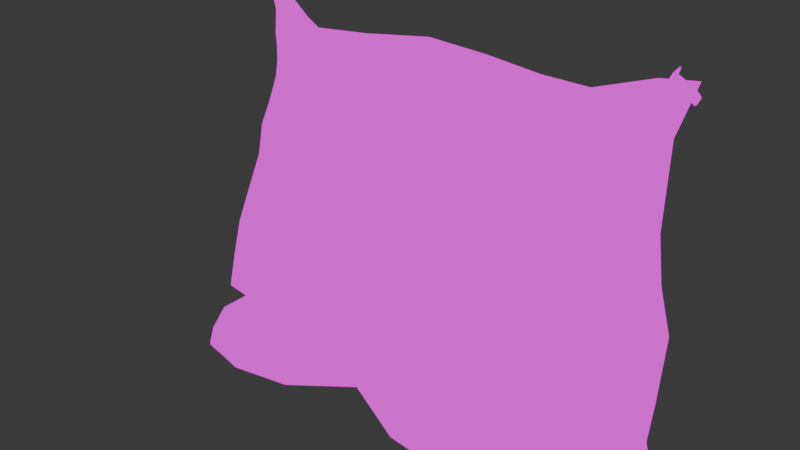 # Source: curtains.blend  (saved by Blender 4.0.36; exported with 4.5.12 LTS)
import bpy
from mathutils import Matrix  # noqa: F401  (used for matrix-valued properties, if any)

bpy.ops.wm.read_factory_settings(use_empty=True)
scene = bpy.context.scene
scene.name = 'Scene'

# ---- images (referenced by path relative to the original .blend; pixels are not part of the script)
import os
ASSET_DIR = os.environ.get("B2B_ASSET_DIR", "")  # directory of the original .blend (textures are referenced by path, not embedded)
HERE = os.path.dirname(os.path.abspath(__file__))  # packed textures are extracted next to this script under _unpacked/

def load_image(name, relpath, width, height, colorspace="sRGB"):
    """Load a texture the original file referenced (path relative to the .blend, or extracted next to this script)."""
    p = next((c for c in (os.path.join(HERE, relpath), os.path.join(ASSET_DIR, relpath)) if relpath and os.path.exists(c)), "")
    if p:
        img = bpy.data.images.load(p, check_existing=True)
        img.name = name
    else:  # same state as the original file: an image datablock whose file is absent (Cycles renders it pink)
        img = bpy.data.images.new(name, width, height)
        img.source = "FILE"
        img.filepath = "//" + (relpath or name)
    img.colorspace_settings.name = colorspace
    return img
img_flataccessoriestileset_png = load_image('flatAccessoriesTileset.png', 'flatAccessoriesTileset.png', 1024, 1024, 'sRGB')

# ---- materials (node trees are filled in below, after node groups)
mat_flataccessoriestileset = bpy.data.materials.new('flatAccessoriesTileset')
mat_flataccessoriestileset.use_transparent_shadow = False

# ---- material node trees
mat_flataccessoriestileset.use_nodes = True; mat_flataccessoriestileset.node_tree.nodes.clear()
_N = mat_flataccessoriestileset.node_tree.nodes; _L = mat_flataccessoriestileset.node_tree.links
n0 = _N.new('ShaderNodeOutputMaterial'); n0.name = 'Material Output'; n0.location = (400, 0)
n1 = _N.new('ShaderNodeLightPath'); n1.name = 'Light Path'; n1.location = (0, 250)
n2 = _N.new('ShaderNodeBsdfTransparent'); n2.name = 'Transparent BSDF'; n2.location = (-200, -100)
n3 = _N.new('ShaderNodeEmission'); n3.name = 'Emission'; n3.location = (-200, -200)
n4 = _N.new('ShaderNodeMixShader'); n4.name = 'Mix Shader'; n4.location = (200, 0)
n5 = _N.new('ShaderNodeMixShader'); n5.name = 'Mix Shader.001'; n5.location = (0, -100)
n6 = _N.new('ShaderNodeTexImage'); n6.name = 'Image Texture'; n6.location = (-500, 100)
n6.image = img_flataccessoriestileset_png
n6.interpolation = 'Closest'
_L.new(n6.outputs[0], n3.inputs[0])
_L.new(n6.outputs[1], n5.inputs[0])
_L.new(n2.outputs[0], n5.inputs[1])
_L.new(n2.outputs[0], n4.inputs[1])
_L.new(n3.outputs[0], n5.inputs[2])
_L.new(n5.outputs[0], n4.inputs[2])
_L.new(n1.outputs[0], n4.inputs[0])
_L.new(n4.outputs[0], n0.inputs[0])
n0.is_active_output = True

# ---- world
world_world = bpy.data.worlds.new('World'); scene.world = world_world
world_world.use_nodes = True; world_world.node_tree.nodes.clear()
_N = world_world.node_tree.nodes; _L = world_world.node_tree.links
n0 = _N.new('ShaderNodeOutputWorld'); n0.name = 'World Output'; n0.location = (300, 300)
n1 = _N.new('ShaderNodeBackground'); n1.name = 'Background'; n1.location = (10, 300)
n1.inputs[0].default_value = (0.05088, 0.05088, 0.05088, 1.0)
_L.new(n1.outputs[0], n0.inputs[0])
n0.is_active_output = True
world_world.color = (0.05088, 0.05088, 0.05088)
world_world.use_sun_shadow = False
world_world.sun_shadow_jitter_overblur = 0.0

# ---- meshes
me_plane_002 = bpy.data.meshes.new('Plane.002')
me_plane_002.from_pydata([(-3.875, 0.09903, 5.473), (-3.814, 0.0625, 5.639), (-3.928, 0.09903, 5.586), (-3.466, 0.01647, 5.797), (-3.535, -0.01805, 5.631), (-3.648, -0.01805, 5.579), (-3.588, -0.01805, 5.745), (-3.814, -0.01805, 5.639), (-3.875, 0.1796, 5.473), (-3.762, -0.01805, 5.526), (-3.479, 0.09444, 5.798), (-3.701, 0.0625, 5.692), (-3.418, 0.03757, 5.684), (-3.701, -0.01805, 5.692), (-3.928, 0.1796, 5.586), (-3.588, 0.0625, 5.745), (-3.762, 0.0625, 5.526), (-3.535, 0.0625, 5.631), (-3.648, 0.0625, 5.579), (-3.43, 0.1155, 5.684), (3.42, 0.03545, 5.728), (3.55, -0.06091, 5.769), (3.496, 0.05599, 5.825), (3.846, -0.01728, 5.493), (3.713, -0.06141, 5.477), (3.619, -0.08666, 5.556), (3.789, -0.04086, 5.574), (3.545, -0.1652, 5.783), (3.424, 0.08654, 5.714), (3.469, -0.1857, 5.686), (3.837, 0.06609, 5.493), (3.687, 0.01725, 5.653), (3.806, -0.03615, 5.398), (3.696, -0.06612, 5.653), (3.5, 0.1071, 5.811), (3.781, 0.0425, 5.574), (3.473, -0.08145, 5.672), (3.705, 0.02196, 5.477), (3.611, -0.003295, 5.556), (3.798, 0.04722, 5.398), (-3.38, 0.08126, 5.703), (-3.429, 0.06017, 5.816), (-3.441, 0.1381, 5.816), (-3.393, 0.1592, 5.703), (3.743, 0.06944, 0.7912), (0.5282, -1.289, 1.913), (0.5513, -1.52, 0.7693), (0.5877, -0.6781, 0.1261), (-0.6824, -0.5653, 1.939), (1.858, -1.656, 0.7318), (0.5305, -0.58, 3.987), (-3.867, 0.06421, 0.7995), (-2.646, -0.9706, 3.009), (-3.292, -0.5964, 3.912), (3.675, 0.08244, 0.08664), (-3.875, 0.04875, 1.943), (1.837, -0.7157, 3.949), (-3.413, -0.7819, 3.009), (2.49, -0.1498, 2.962), (-3.36, -0.7111, 0.09431), (3.055, -0.5985, 3.7), (-2.647, -1.486, 1.941), (3.797, 0.1108, 1.917), (-3.451, -1.279, 1.942), (3.327, -0.1437, 5.691), (-1.6, -0.08148, 5.269), (-0.5558, 0.132, 5.372), (1.659, -0.2439, 5.392), (-3.315, 0.07442, 5.485), (-3.224, -0.3919, 4.801), (-2.583, -0.8774, 0.09346), (-0.6593, -0.7964, 0.796), (-3.476, -1.567, 0.7991), (3.24, -0.6543, 0.08712), (1.895, -0.8138, 0.08858), (-3.877, 0.0929, 0.09487), (-0.623, 0.04583, 0.09133), (-1.605, -0.7035, 0.0924), (-2.624, -1.718, 0.7981), (-1.642, -1.546, 0.7971), (2.532, 0.1196, 0.1232), (2.519, -0.8953, 0.7664), (3.212, -1.493, 0.7918), (-3.874, 0.07331, 3.01), (-3.764, 0.08256, 3.907), (-1.664, -0.7988, 3.008), (-3.734, 0.0467, 4.81), (-3.871, 0.08991, 5.685), (-2.475, -0.2259, 5.222), (-1.66, -0.3997, 4.879), (-2.596, -0.5701, 4.888), (-2.635, -0.7799, 4.011), (-1.665, -1.315, 1.94), (-1.663, -0.6053, 4.014), (0.5318, -0.3758, 4.942), (2.5, -0.662, 1.91), (-0.6801, 0.144, 4.013), (-0.6812, -0.0495, 3.006), (-0.679, -0.0659, 4.966), (1.835, -1.425, 1.875), (0.5294, -0.7734, 2.98), (0.5461, 0.05461, 5.357), (1.838, -0.506, 4.824), (2.475, 0.0593, 4.863), (3.556, -0.04921, 3.529), (1.836, -0.9091, 2.942), (2.491, 0.04353, 3.969), (3.804, 0.07024, 5.696), (2.459, -0.2878, 5.404), (3.561, 0.0002902, 4.884), (3.049, -0.3997, 4.632), (3.613, 0.05891, 2.693), (3.247, -1.234, 1.93), (3.064, -0.786, 2.736), (-2.978, -0.791, 0.09389), (-2.647, -1.228, 2.475), (-3.894, 0.06769, 1.371), (-3.22, -0.4871, 4.327), (-3.407, -1.145, 0.416), (-2.644, -0.8748, 3.512), (-3.054, -1.381, 1.942), (-3.515, -0.2626, 3.909), (-3.036, -0.8729, 3.009), (-3.652, -0.6206, 1.942), (-3.603, 0.07887, 5.818), (-2.959, -0.6861, 3.953), (-2.609, -0.6763, 4.48), (-2.849, -0.07595, 5.289), (-3.685, -0.7446, 0.7993), (-3.482, -1.414, 1.371), (-2.6, -1.299, 0.4151), (-3.056, -1.639, 0.7986), (-2.636, -1.602, 1.37), (-3.617, -0.3102, 0.09459), (-3.865, 0.07492, 0.4165), (-3.434, -1.03, 2.476), (-3.721, 0.07322, 4.318), (-3.63, -0.3608, 3.01), (-3.401, -0.6891, 3.509), (-3.875, 0.06103, 2.476), (-3.868, 0.07794, 3.507), (-3.479, -0.1783, 4.812), (-3.234, -0.1628, 5.145), (-3.718, 0.06828, 5.234), (-2.894, -0.4786, 4.817), (-2.526, -0.3924, 5.04), (-3.482, -0.05133, 5.194), (-3.463, -0.2109, 4.322), (-3.621, -0.3118, 3.508), (-3.641, -0.491, 2.476), (-3.637, -0.5342, 0.4162), (-3.008, -1.22, 0.4155), (-2.867, -0.2738, 5.035), (-2.898, -0.5806, 4.384), (-3.029, -0.7792, 3.512), (-3.048, -1.125, 2.475), (-3.689, -0.6726, 1.371), (-3.064, -1.505, 1.37), (-2.979, -0.7912, 0.03249), (-2.583, -0.8777, 0.03206), (-1.605, -0.7038, 0.031), (-0.6229, 0.04553, 0.02993), (1.895, -0.8141, 0.02718), (2.532, 0.1193, 0.06178), (3.241, -0.6546, 0.02571), (3.675, 0.08214, 0.02524), (-3.617, -0.3103, 0.03319), (-3.36, -0.7113, 0.03291), (0.5877, -0.6784, 0.06466), (-3.878, 0.09281, 0.03347), (3.798, -0.1021, 0.02511), (3.737, -1.453, 0.02517), (-3.641, -1.895, 0.03321), (-3.348, -2.222, 0.03289), (3.395, -1.836, 0.02555), (1.956, -2.349, 0.02711), (-4.001, -1.319, 0.03361), (-4.001, -0.5212, 0.03361), (-1.544, -2.239, 0.03093), (-0.5615, -1.612, 0.09126), (-2.948, -2.311, 0.03246), (2.605, -2.024, 0.0617), (-2.526, -2.411, 0.032), (0.6491, -2.213, 0.06459), (-2.979, -0.7912, 0.03249), (-2.583, -0.8777, 0.03206), (-1.605, -0.7038, 0.031), (-0.6229, 0.04553, 0.02993), (1.895, -0.8141, 0.02718), (2.532, 0.1193, 0.06178), (3.241, -0.6546, 0.02571), (3.675, 0.08214, 0.02524), (-3.617, -0.3103, 0.03319), (-3.36, -0.7113, 0.03291), (0.5877, -0.6784, 0.06466), (-3.878, 0.09281, 0.03347), (3.798, -0.1021, 0.02511), (3.737, -1.453, 0.02517), (-3.559, -1.475, 0.03312), (-3.641, -1.895, 0.03321), (-3.348, -2.222, 0.03289), (3.395, -1.836, 0.02555), (-2.404, -1.919, 0.03187), (3.441, -1.598, 0.0255), (-3.315, -1.747, 0.03286), (-1.483, -1.686, 0.03086), (0.6491, -1.722, 0.06459), (-0.5001, -0.9369, 0.02979), (2.594, -1.231, 0.06171), (-2.93, -1.829, 0.03244), (1.956, -1.858, 0.02711), (1.956, -2.349, 0.02711), (-4.001, -1.319, 0.03361), (-4.001, -0.5212, 0.03361), (-1.544, -2.239, 0.03093), (-0.5615, -1.612, 0.09126), (-2.948, -2.311, 0.03246), (2.605, -2.024, 0.0617), (-2.526, -2.411, 0.032), (0.6491, -2.213, 0.06459), (-2.979, -0.7912, -0.03467), (-2.584, -0.8777, -0.03511), (-1.605, -0.7038, -0.03617), (-0.623, 0.04553, -0.03724), (1.895, -0.8141, -0.03999), (2.532, 0.1193, -0.005388), (3.24, -0.6546, -0.04145), (3.675, 0.08214, -0.04193), (-3.617, -0.3103, -0.03398), (-3.361, -0.7113, -0.03426), (0.5876, -0.6784, -0.00251), (-3.878, 0.09281, -0.0337), (3.798, -0.1021, -0.04206), (-3.641, -1.895, -0.03395), (-3.348, -2.222, -0.03427), (3.395, -1.836, -0.04162), (3.737, -1.453, -0.04599), (1.956, -2.349, -0.04005), (-4.001, -1.319, -0.03356), (-4.001, -0.5212, -0.03356), (-1.544, -2.239, -0.03624), (-0.5616, -1.612, 0.02409), (-2.948, -2.311, -0.03471), (2.605, -2.024, -0.005468), (-2.527, -2.411, -0.03517), (0.649, -2.213, -0.002577)], [], [(0, 2, 7, 9), (9, 7, 13, 5), (5, 13, 6, 4), (4, 6, 3, 12), (10, 42, 41, 3), (8, 14, 2, 0), (14, 1, 7, 2), (1, 11, 13, 7), (11, 15, 6, 13), (15, 10, 3, 6), (16, 8, 0, 9), (18, 16, 9, 5), (17, 18, 5, 4), (19, 17, 4, 12), (16, 1, 14, 8), (18, 11, 1, 16), (17, 15, 11, 18), (19, 10, 15, 17), (20, 22, 27, 29), (29, 27, 33, 25), (25, 33, 26, 24), (24, 26, 23, 32), (32, 23, 30, 39), (28, 34, 22, 20), (34, 21, 27, 22), (21, 31, 33, 27), (31, 35, 26, 33), (35, 30, 23, 26), (36, 28, 20, 29), (38, 36, 29, 25), (37, 38, 25, 24), (39, 37, 24, 32), (36, 21, 34, 28), (38, 31, 21, 36), (37, 35, 31, 38), (39, 30, 35, 37), (40, 41, 42, 43), (12, 40, 43, 19), (19, 43, 42, 10), (3, 41, 40, 12), (71, 46, 45, 48), (79, 71, 48, 92), (78, 79, 92, 61, 132), (157, 132, 61, 120), (156, 129, 63, 123), (46, 49, 99, 45), (49, 81, 95, 99), (81, 82, 112, 95), (82, 44, 62, 112), (155, 115, 52, 122), (154, 119, 91, 125), (153, 126, 90, 144), (152, 145, 88, 127), (151, 130, 78, 131), (47, 74, 49, 46), (70, 77, 79, 78, 130), (77, 76, 71, 79), (76, 47, 46, 71), (74, 80, 81, 49), (80, 73, 82, 81), (73, 54, 44, 82), (150, 118, 72, 128), (149, 135, 57, 137), (148, 138, 53, 121), (147, 117, 69, 141), (146, 142, 68, 124), (90, 89, 65, 88, 145), (91, 93, 89, 90, 126), (52, 85, 93, 91, 119), (61, 92, 85, 52, 115), (92, 48, 97, 85), (85, 97, 96, 93), (93, 96, 98, 89), (89, 98, 66, 65), (98, 94, 101, 66), (96, 50, 94, 98), (97, 100, 50, 96), (48, 45, 100, 97), (45, 99, 105, 100), (100, 105, 56, 50), (50, 56, 102, 94), (94, 102, 67, 101), (56, 106, 103, 102), (105, 58, 106, 56), (99, 95, 58, 105), (95, 112, 113, 58), (58, 113, 60, 106), (106, 60, 110, 103), (103, 110, 64, 108), (102, 103, 108, 67), (110, 109, 107, 64), (60, 104, 109, 110), (113, 111, 104, 60), (112, 62, 111, 113), (143, 146, 124, 87), (86, 141, 146, 143), (141, 69, 142, 146), (136, 147, 141, 86), (84, 121, 147, 136), (121, 53, 117, 147), (140, 148, 121, 84), (83, 137, 148, 140), (137, 57, 138, 148), (139, 149, 137, 83), (55, 123, 149, 139), (123, 63, 135, 149), (134, 150, 128, 51), (75, 133, 150, 134), (133, 59, 118, 150), (118, 151, 131, 72), (59, 114, 151, 118), (114, 70, 130, 151), (142, 152, 127, 68), (69, 144, 152, 142), (144, 90, 145, 152), (117, 153, 144, 69), (53, 125, 153, 117), (125, 91, 126, 153), (138, 154, 125, 53), (57, 122, 154, 138), (122, 52, 119, 154), (135, 155, 122, 57), (63, 120, 155, 135), (120, 61, 115, 155), (116, 156, 123, 55), (51, 128, 156, 116), (128, 72, 129, 156), (129, 157, 120, 63), (72, 131, 157, 129), (131, 78, 132, 157), (76, 161, 168, 47), (77, 160, 161, 76), (73, 164, 165, 54), (47, 168, 162, 74), (59, 167, 158, 114), (70, 159, 160, 77), (74, 162, 163, 80), (133, 166, 167, 59), (80, 163, 164, 73), (182, 178, 214, 218), (161, 160, 186, 187), (164, 163, 189, 190), (177, 176, 212, 213), (159, 158, 184, 185), (168, 161, 187, 194), (183, 175, 211, 219), (174, 171, 197, 201), (162, 168, 194, 188), (172, 173, 200, 199), (180, 182, 218, 216), (160, 159, 185, 186), (169, 177, 213, 195), (181, 174, 201, 217), (167, 166, 192, 193), (170, 165, 191, 196), (171, 170, 196, 197), (173, 180, 216, 200), (165, 164, 190, 191), (175, 181, 217, 211), (166, 169, 195, 192), (176, 172, 199, 212), (114, 158, 159, 70), (75, 169, 166, 133), (210, 211, 217, 208), (186, 205, 207, 187), (189, 208, 203, 190), (213, 212, 199, 198), (194, 206, 210, 188), (204, 200, 216, 209), (208, 217, 201, 203), (207, 215, 219, 206), (198, 199, 200, 204), (206, 219, 211, 210), (190, 203, 196, 191), (205, 214, 215, 207), (192, 198, 204, 193), (202, 218, 214, 205), (188, 210, 208, 189), (209, 216, 218, 202), (185, 202, 205, 186), (195, 213, 198, 192), (187, 207, 206, 194), (203, 201, 197, 196), (193, 204, 209, 184), (184, 209, 202, 185), (178, 179, 215, 214), (158, 167, 193, 184), (179, 183, 219, 215), (163, 162, 188, 189), (191, 196, 232, 227), (192, 193, 229, 228), (201, 217, 243, 235), (213, 195, 231, 239), (185, 186, 222, 221), (218, 216, 242, 244), (200, 199, 233, 234), (236, 197, 201, 235), (194, 188, 224, 230), (211, 219, 245, 237), (187, 194, 230, 223), (184, 185, 221, 220), (212, 213, 239, 238), (189, 190, 226, 225), (197, 236, 232, 196), (186, 187, 223, 222), (214, 218, 244, 240), (214, 240, 241, 215), (184, 193, 229, 220), (215, 241, 245, 219), (189, 188, 224, 225), (199, 212, 238, 233), (195, 192, 228, 231), (217, 211, 237, 243), (190, 191, 227, 226), (216, 200, 234, 242)])
_uv = me_plane_002.uv_layers.new(name='UVMap')
_uv.uv.foreach_set('vector', [0.09395, 0.8752, 0.09395, 0.9061, 0.1248, 0.9061, 0.1248, 0.8752, 0.09395, 0.8752, 0.09395, 0.9061, 0.1248, 0.9061, 0.1248, 0.8752, 0.09395, 0.8752, 0.09395, 0.9061, 0.1248, 0.9061, 0.1248, 0.8752, 0.09395, 0.8752, 0.09395, 0.9061, 0.1248, 0.9061, 0.1248, 0.8752, 0.04707, 0.9061, 0.04707, 0.9061, 0.0623, 0.9061, 0.0623, 0.9061, 0.04707, 0.8752, 0.04707, 0.9061, 0.0623, 0.9061, 0.0623, 0.8752, 0.04707, 0.8752, 0.04707, 0.9061, 0.0623, 0.9061, 0.0623, 0.8752, 0.04707, 0.8752, 0.04707, 0.9061, 0.0623, 0.9061, 0.0623, 0.8752, 0.04707, 0.8752, 0.04707, 0.9061, 0.0623, 0.9061, 0.0623, 0.8752, 0.04707, 0.8752, 0.04707, 0.9061, 0.0623, 0.9061, 0.0623, 0.8752, 0.04707, 0.8752, 0.04707, 0.9061, 0.0623, 0.9061, 0.0623, 0.8752, 0.04707, 0.8752, 0.04707, 0.9061, 0.0623, 0.9061, 0.0623, 0.8752, 0.04707, 0.8752, 0.04707, 0.9061, 0.0623, 0.9061, 0.0623, 0.8752, 0.04707, 0.8752, 0.04707, 0.9061, 0.0623, 0.9061, 0.0623, 0.8752, 0.09395, 0.8752, 0.09395, 0.9061, 0.1248, 0.9061, 0.1248, 0.8752, 0.09395, 0.8752, 0.09395, 0.9061, 0.1248, 0.9061, 0.1248, 0.8752, 0.09395, 0.8752, 0.09395, 0.9061, 0.1248, 0.9061, 0.1248, 0.8752, 0.09395, 0.8752, 0.09395, 0.9061, 0.1248, 0.9061, 0.1248, 0.8752, 0.09395, 0.8752, 0.09395, 0.9061, 0.1248, 0.9061, 0.1248, 0.8752, 0.09395, 0.8752, 0.09395, 0.9061, 0.1248, 0.9061, 0.1248, 0.8752, 0.09395, 0.8752, 0.09395, 0.9061, 0.1248, 0.9061, 0.1248, 0.8752, 0.09395, 0.8752, 0.09395, 0.9061, 0.1248, 0.9061, 0.1248, 0.8752, 0.04707, 0.8752, 0.04707, 0.9061, 0.0623, 0.9061, 0.0623, 0.8752, 0.04707, 0.8752, 0.04707, 0.9061, 0.0623, 0.9061, 0.0623, 0.8752, 0.04707, 0.8752, 0.04707, 0.9061, 0.0623, 0.9061, 0.0623, 0.8752, 0.04707, 0.8752, 0.04707, 0.9061, 0.0623, 0.9061, 0.0623, 0.8752, 0.04707, 0.8752, 0.04707, 0.9061, 0.0623, 0.9061, 0.0623, 0.8752, 0.04707, 0.8752, 0.04707, 0.9061, 0.0623, 0.9061, 0.0623, 0.8752, 0.04707, 0.8752, 0.04707, 0.9061, 0.0623, 0.9061, 0.0623, 0.8752, 0.04707, 0.8752, 0.04707, 0.9061, 0.0623, 0.9061, 0.0623, 0.8752, 0.04707, 0.8752, 0.04707, 0.9061, 0.0623, 0.9061, 0.0623, 0.8752, 0.04707, 0.8752, 0.04707, 0.9061, 0.0623, 0.9061, 0.0623, 0.8752, 0.09395, 0.8752, 0.09395, 0.9061, 0.1248, 0.9061, 0.1248, 0.8752, 0.09395, 0.8752, 0.09395, 0.9061, 0.1248, 0.9061, 0.1248, 0.8752, 0.09395, 0.8752, 0.09395, 0.9061, 0.1248, 0.9061, 0.1248, 0.8752, 0.09395, 0.8752, 0.09395, 0.9061, 0.1248, 0.9061, 0.1248, 0.8752, 0.04707, 0.8752, 0.04707, 0.9061, 0.0623, 0.9061, 0.0623, 0.8752, 0.0623, 0.8752, 0.0623, 0.8752, 0.04707, 0.8752, 0.04707, 0.8752, 0.09395, 0.8752, 0.09395, 0.8752, 0.09395, 0.9061, 0.09395, 0.9061, 0.1248, 0.9061, 0.1248, 0.9061, 0.1248, 0.8752, 0.1248, 0.8752, 0.0001953, 0.5002, 0.1248, 0.5002, 0.1248, 0.6248, 0.0001953, 0.6248, 0.0001953, 0.5002, 0.1248, 0.5002, 0.1248, 0.6248, 0.0001953, 0.6248, 0.0001953, 0.5002, 0.1248, 0.5002, 0.1248, 0.6248, 0.0001953, 0.6248, 0.0001953, 0.5625, 0.0625, 0.5625, 0.1248, 0.5625, 0.1248, 0.6248, 0.0625, 0.6248, 0.0625, 0.5625, 0.1248, 0.5625, 0.1248, 0.6248, 0.0625, 0.6248, 0.0001953, 0.5002, 0.1248, 0.5002, 0.1248, 0.6248, 0.0001953, 0.6248, 0.0001953, 0.5002, 0.1248, 0.5002, 0.1248, 0.6248, 0.0001953, 0.6248, 0.0001953, 0.5002, 0.1248, 0.5002, 0.1248, 0.6248, 0.0001953, 0.6248, 0.0001953, 0.5002, 0.1248, 0.5002, 0.1248, 0.6248, 0.0001953, 0.6248, 0.0625, 0.5625, 0.1248, 0.5625, 0.1248, 0.6248, 0.0625, 0.6248, 0.0625, 0.5625, 0.1248, 0.5625, 0.1248, 0.6248, 0.0625, 0.6248, 0.0625, 0.5625, 0.1248, 0.5625, 0.1248, 0.6248, 0.0625, 0.6248, 0.0625, 0.5625, 0.1248, 0.5625, 0.1248, 0.6248, 0.0625, 0.6248, 0.0625, 0.5625, 0.1248, 0.5625, 0.1248, 0.6248, 0.0625, 0.6248, 0.0001953, 0.5002, 0.1248, 0.5002, 0.1248, 0.6248, 0.0001953, 0.6248, 0.0001953, 0.5002, 0.1248, 0.5002, 0.1248, 0.6248, 0.0001953, 0.6248, 0.0001953, 0.5625, 0.0001953, 0.5002, 0.1248, 0.5002, 0.1248, 0.6248, 0.0001953, 0.6248, 0.0001953, 0.5002, 0.1248, 0.5002, 0.1248, 0.6248, 0.0001953, 0.6248, 0.0001953, 0.5002, 0.1248, 0.5002, 0.1248, 0.6248, 0.0001953, 0.6248, 0.0001953, 0.5002, 0.1248, 0.5002, 0.1248, 0.6248, 0.0001953, 0.6248, 0.0001953, 0.5002, 0.1248, 0.5002, 0.1248, 0.6248, 0.0001953, 0.6248, 0.0625, 0.5625, 0.1248, 0.5625, 0.1248, 0.6248, 0.0625, 0.6248, 0.0625, 0.5625, 0.1248, 0.5625, 0.1248, 0.6248, 0.0625, 0.6248, 0.0625, 0.5625, 0.1248, 0.5625, 0.1248, 0.6248, 0.0625, 0.6248, 0.0625, 0.5625, 0.1248, 0.5625, 0.1248, 0.6248, 0.0625, 0.6248, 0.0625, 0.5625, 0.1248, 0.5625, 0.1248, 0.6248, 0.0625, 0.6248, 0.0001953, 0.5002, 0.1248, 0.5002, 0.1248, 0.6248, 0.0001953, 0.6248, 0.0001953, 0.5625, 0.0001953, 0.5002, 0.1248, 0.5002, 0.1248, 0.6248, 0.0001953, 0.6248, 0.0001953, 0.5625, 0.0001953, 0.5002, 0.1248, 0.5002, 0.1248, 0.6248, 0.0001953, 0.6248, 0.0001953, 0.5625, 0.0001953, 0.5002, 0.1248, 0.5002, 0.1248, 0.6248, 0.0001953, 0.6248, 0.0001953, 0.5625, 0.0001953, 0.5002, 0.1248, 0.5002, 0.1248, 0.6248, 0.0001953, 0.6248, 0.0001953, 0.5002, 0.1248, 0.5002, 0.1248, 0.6248, 0.0001953, 0.6248, 0.0001953, 0.5002, 0.1248, 0.5002, 0.1248, 0.6248, 0.0001953, 0.6248, 0.0001953, 0.5002, 0.1248, 0.5002, 0.1248, 0.6248, 0.0001953, 0.6248, 0.0001953, 0.5002, 0.1248, 0.5002, 0.1248, 0.6248, 0.0001953, 0.6248, 0.0001953, 0.5002, 0.1248, 0.5002, 0.1248, 0.6248, 0.0001953, 0.6248, 0.0001953, 0.5002, 0.1248, 0.5002, 0.1248, 0.6248, 0.0001953, 0.6248, 0.0001953, 0.5002, 0.1248, 0.5002, 0.1248, 0.6248, 0.0001953, 0.6248, 0.0001953, 0.5002, 0.1248, 0.5002, 0.1248, 0.6248, 0.0001953, 0.6248, 0.0001953, 0.5002, 0.1248, 0.5002, 0.1248, 0.6248, 0.0001953, 0.6248, 0.0001953, 0.5002, 0.1248, 0.5002, 0.1248, 0.6248, 0.0001953, 0.6248, 0.0001953, 0.5002, 0.1248, 0.5002, 0.1248, 0.6248, 0.0001953, 0.6248, 0.0001953, 0.5002, 0.1248, 0.5002, 0.1248, 0.6248, 0.0001953, 0.6248, 0.0001953, 0.5002, 0.1248, 0.5002, 0.1248, 0.6248, 0.0001953, 0.6248, 0.0001953, 0.5002, 0.1248, 0.5002, 0.1248, 0.6248, 0.0001953, 0.6248, 0.0001953, 0.5002, 0.1248, 0.5002, 0.1248, 0.6248, 0.0001953, 0.6248, 0.0001953, 0.5002, 0.1248, 0.5002, 0.1248, 0.6248, 0.0001953, 0.6248, 0.0001953, 0.5002, 0.1248, 0.5002, 0.1248, 0.6248, 0.0001953, 0.6248, 0.0001953, 0.5002, 0.1248, 0.5002, 0.1248, 0.6248, 0.0001953, 0.6248, 0.0001953, 0.5002, 0.1248, 0.5002, 0.1248, 0.6248, 0.0001953, 0.6248, 0.0001953, 0.5002, 0.1248, 0.5002, 0.1248, 0.6248, 0.0001953, 0.6248, 0.0001953, 0.5002, 0.1248, 0.5002, 0.1248, 0.6248, 0.0001953, 0.6248, 0.0001953, 0.5002, 0.1248, 0.5002, 0.1248, 0.6248, 0.0001953, 0.6248, 0.0001953, 0.5002, 0.1248, 0.5002, 0.1248, 0.6248, 0.0001953, 0.6248, 0.0001953, 0.5625, 0.0625, 0.5625, 0.0625, 0.6248, 0.0001953, 0.6248, 0.0001953, 0.5002, 0.0625, 0.5002, 0.0625, 0.5625, 0.0001953, 0.5625, 0.0625, 0.5002, 0.1248, 0.5002, 0.1248, 0.5625, 0.0625, 0.5625, 0.0001953, 0.5625, 0.0625, 0.5625, 0.0625, 0.6248, 0.0001953, 0.6248, 0.0001953, 0.5002, 0.0625, 0.5002, 0.0625, 0.5625, 0.0001953, 0.5625, 0.0625, 0.5002, 0.1248, 0.5002, 0.1248, 0.5625, 0.0625, 0.5625, 0.0001953, 0.5625, 0.0625, 0.5625, 0.0625, 0.6248, 0.0001953, 0.6248, 0.0001953, 0.5002, 0.0625, 0.5002, 0.0625, 0.5625, 0.0001953, 0.5625, 0.0625, 0.5002, 0.1248, 0.5002, 0.1248, 0.5625, 0.0625, 0.5625, 0.0001953, 0.5625, 0.0625, 0.5625, 0.0625, 0.6248, 0.0001953, 0.6248, 0.0001953, 0.5002, 0.0625, 0.5002, 0.0625, 0.5625, 0.0001953, 0.5625, 0.0625, 0.5002, 0.1248, 0.5002, 0.1248, 0.5625, 0.0625, 0.5625, 0.0001953, 0.5625, 0.0625, 0.5625, 0.0625, 0.6248, 0.0001953, 0.6248, 0.0001953, 0.5002, 0.0625, 0.5002, 0.0625, 0.5625, 0.0001953, 0.5625, 0.0625, 0.5002, 0.1248, 0.5002, 0.1248, 0.5625, 0.0625, 0.5625, 0.0001953, 0.5625, 0.0625, 0.5625, 0.0625, 0.6248, 0.0001953, 0.6248, 0.0001953, 0.5002, 0.0625, 0.5002, 0.0625, 0.5625, 0.0001953, 0.5625, 0.0625, 0.5002, 0.1248, 0.5002, 0.1248, 0.5625, 0.0625, 0.5625, 0.0001953, 0.5625, 0.0625, 0.5625, 0.0625, 0.6248, 0.0001953, 0.6248, 0.0001953, 0.5002, 0.0625, 0.5002, 0.0625, 0.5625, 0.0001953, 0.5625, 0.0625, 0.5002, 0.1248, 0.5002, 0.1248, 0.5625, 0.0625, 0.5625, 0.0001953, 0.5625, 0.0625, 0.5625, 0.0625, 0.6248, 0.0001953, 0.6248, 0.0001953, 0.5002, 0.0625, 0.5002, 0.0625, 0.5625, 0.0001953, 0.5625, 0.0625, 0.5002, 0.1248, 0.5002, 0.1248, 0.5625, 0.0625, 0.5625, 0.0001953, 0.5625, 0.0625, 0.5625, 0.0625, 0.6248, 0.0001953, 0.6248, 0.0001953, 0.5002, 0.0625, 0.5002, 0.0625, 0.5625, 0.0001953, 0.5625, 0.0625, 0.5002, 0.1248, 0.5002, 0.1248, 0.5625, 0.0625, 0.5625, 0.0001953, 0.5625, 0.0625, 0.5625, 0.0625, 0.6248, 0.0001953, 0.6248, 0.0001953, 0.5002, 0.0625, 0.5002, 0.0625, 0.5625, 0.0001953, 0.5625, 0.0625, 0.5002, 0.1248, 0.5002, 0.1248, 0.5625, 0.0625, 0.5625, 0.0001953, 0.5625, 0.0625, 0.5625, 0.0625, 0.6248, 0.0001953, 0.6248, 0.0001953, 0.5002, 0.0625, 0.5002, 0.0625, 0.5625, 0.0001953, 0.5625, 0.0625, 0.5002, 0.1248, 0.5002, 0.1248, 0.5625, 0.0625, 0.5625, 0.0001953, 0.5625, 0.0625, 0.5625, 0.0625, 0.6248, 0.0001953, 0.6248, 0.0001953, 0.5002, 0.0625, 0.5002, 0.0625, 0.5625, 0.0001953, 0.5625, 0.0625, 0.5002, 0.1248, 0.5002, 0.1248, 0.5625, 0.0625, 0.5625, 0.0001953, 0.5002, 0.0001953, 0.5002, 0.1248, 0.5002, 0.1248, 0.5002, 0.0001953, 0.5002, 0.0001953, 0.5002, 0.1248, 0.5002, 0.1248, 0.5002, 0.0001953, 0.5002, 0.0001953, 0.5002, 0.1248, 0.5002, 0.1248, 0.5002, 0.0001953, 0.5002, 0.0001953, 0.5002, 0.1248, 0.5002, 0.1248, 0.5002, 0.0001953, 0.5002, 0.0001953, 0.5002, 0.0625, 0.5002, 0.0625, 0.5002, 0.0001953, 0.5002, 0.0001953, 0.5002, 0.1248, 0.5002, 0.1248, 0.5002, 0.0001953, 0.5002, 0.0001953, 0.5002, 0.1248, 0.5002, 0.1248, 0.5002, 0.0625, 0.5002, 0.0625, 0.5002, 0.1248, 0.5002, 0.1248, 0.5002, 0.0001953, 0.5002, 0.0001953, 0.5002, 0.1248, 0.5002, 0.1248, 0.5002, 0.0, 0.0, 0.0, 0.0, 0.0, 0.0, 0.0, 0.0, 0.1248, 0.5002, 0.0001953, 0.5002, 0.0001953, 0.5002, 0.1248, 0.5002, 0.1248, 0.5002, 0.0001953, 0.5002, 0.0001953, 0.5002, 0.1248, 0.5002, 0.0, 0.0, 0.0, 0.0, 0.0, 0.0, 0.0, 0.0, 0.1248, 0.5002, 0.0625, 0.5002, 0.0625, 0.5002, 0.1248, 0.5002, 0.1248, 0.5002, 0.0001953, 0.5002, 0.0001953, 0.5002, 0.1248, 0.5002, 0.0, 0.0, 0.0, 0.0, 0.0, 0.0, 0.0, 0.0, 0.0, 0.0, 0.0, 0.0, 0.0, 0.0, 0.0, 0.0, 0.1248, 0.5002, 0.0001953, 0.5002, 0.0001953, 0.5002, 0.1248, 0.5002, 0.0, 0.0, 0.0, 0.0, 0.0, 0.0, 0.0, 0.0, 0.0, 0.0, 0.0, 0.0, 0.0, 0.0, 0.0, 0.0, 0.1248, 0.5002, 0.0001953, 0.5002, 0.0001953, 0.5002, 0.1248, 0.5002, 0.0, 0.0, 0.0, 0.0, 0.0, 0.0, 0.0, 0.0, 0.0, 0.0, 0.0, 0.0, 0.0, 0.0, 0.0, 0.0, 0.1248, 0.5002, 0.0625, 0.5002, 0.0625, 0.5002, 0.1248, 0.5002, 0.0, 0.0, 0.0, 0.0, 0.0, 0.0, 0.0, 0.0, 0.0, 0.0, 0.0, 0.0, 0.0, 0.0, 0.0, 0.0, 0.0, 0.0, 0.0, 0.0, 0.0, 0.0, 0.0, 0.0, 0.1248, 0.5002, 0.0001953, 0.5002, 0.0001953, 0.5002, 0.1248, 0.5002, 0.0, 0.0, 0.0, 0.0, 0.0, 0.0, 0.0, 0.0, 0.0625, 0.5002, 0.0001953, 0.5002, 0.0001953, 0.5002, 0.0625, 0.5002, 0.0, 0.0, 0.0, 0.0, 0.0, 0.0, 0.0, 0.0, 0.0625, 0.5002, 0.0625, 0.5002, 0.1248, 0.5002, 0.1248, 0.5002, 0.0001953, 0.5002, 0.0001953, 0.5002, 0.0625, 0.5002, 0.0625, 0.5002, 0.0001953, 0.5002, 0.0001953, 0.5002, 0.1248, 0.5002, 0.1248, 0.5002, 0.0001953, 0.5002, 0.0001953, 0.5002, 0.1248, 0.5002, 0.1248, 0.5002, 0.0001953, 0.5002, 0.0001953, 0.5002, 0.1248, 0.5002, 0.1248, 0.5002, 0.0001953, 0.5002, 0.0001953, 0.5002, 0.0625, 0.5002, 0.0625, 0.5002, 0.0001953, 0.5002, 0.0001953, 0.5002, 0.1248, 0.5002, 0.1248, 0.5002, 0.0001953, 0.5002, 0.0001953, 0.5002, 0.0625, 0.5002, 0.0625, 0.5002, 0.0001953, 0.5002, 0.0001953, 0.5002, 0.1248, 0.5002, 0.1248, 0.5002, 0.0001953, 0.5002, 0.0001953, 0.5002, 0.1248, 0.5002, 0.1248, 0.5002, 0.0625, 0.5002, 0.0625, 0.5002, 0.1248, 0.5002, 0.1248, 0.5002, 0.0001953, 0.5002, 0.0001953, 0.5002, 0.1248, 0.5002, 0.1248, 0.5002, 0.0001953, 0.5002, 0.0001953, 0.5002, 0.1248, 0.5002, 0.1248, 0.5002, 0.0001953, 0.5002, 0.0001953, 0.5002, 0.1248, 0.5002, 0.1248, 0.5002, 0.0625, 0.5002, 0.0625, 0.5002, 0.1248, 0.5002, 0.1248, 0.5002, 0.0001953, 0.5002, 0.0001953, 0.5002, 0.1248, 0.5002, 0.1248, 0.5002, 0.0001953, 0.5002, 0.0001953, 0.5002, 0.1248, 0.5002, 0.1248, 0.5002, 0.0625, 0.5002, 0.0625, 0.5002, 0.1248, 0.5002, 0.1248, 0.5002, 0.0001953, 0.5002, 0.0001953, 0.5002, 0.1248, 0.5002, 0.1248, 0.5002, 0.0001953, 0.5002, 0.0001953, 0.5002, 0.0625, 0.5002, 0.0625, 0.5002, 0.0001953, 0.5002, 0.0001953, 0.5002, 0.1248, 0.5002, 0.1248, 0.5002, 0.0001953, 0.5002, 0.0001953, 0.5002, 0.1248, 0.5002, 0.1248, 0.5002, 0.0001953, 0.5002, 0.0001953, 0.5002, 0.0625, 0.5002, 0.0625, 0.5002, 0.0625, 0.5002, 0.0625, 0.5002, 0.1248, 0.5002, 0.1248, 0.5002, 0.0, 0.0, 0.0, 0.0, 0.0, 0.0, 0.0, 0.0, 0.0625, 0.5002, 0.0001953, 0.5002, 0.0001953, 0.5002, 0.0625, 0.5002, 0.0, 0.0, 0.0, 0.0, 0.0, 0.0, 0.0, 0.0, 0.1248, 0.5002, 0.0001953, 0.5002, 0.0001953, 0.5002, 0.1248, 0.5002, 0.0627, 0.6172, 0.09355, 0.6172, 0.09355, 0.6016, 0.0627, 0.6016, 0.0625, 0.5002, 0.1248, 0.5002, 0.1248, 0.5002, 0.0625, 0.5002, 0.1328, 0.6094, 0.02344, 0.6172, 0.02344, 0.6094, 0.1328, 0.6016, 0.1484, 0.6484, 0.07031, 0.6484, 0.07031, 0.6328, 0.1484, 0.6328, 0.0001953, 0.5002, 0.1248, 0.5002, 0.1248, 0.5002, 0.0001953, 0.5002, 0.1328, 0.6484, 0.08594, 0.6484, 0.08594, 0.6328, 0.1328, 0.6328, 0.1406, 0.6484, 0.07812, 0.6484, 0.07812, 0.6328, 0.1406, 0.6328, 0.1016, 0.6016, 0.1016, 0.6172, 0.05469, 0.6172, 0.05469, 0.6016, 0.0001953, 0.5002, 0.1248, 0.5002, 0.1248, 0.5002, 0.0001953, 0.5002, 0.1953, 0.6406, 0.02344, 0.6484, 0.02344, 0.6406, 0.1953, 0.6328, 0.0001953, 0.5002, 0.1248, 0.5002, 0.1248, 0.5002, 0.0001953, 0.5002, 0.0625, 0.5002, 0.1248, 0.5002, 0.1248, 0.5002, 0.0625, 0.5002, 0.0625, 0.6484, 0.1562, 0.6484, 0.1562, 0.6328, 0.0625, 0.6328, 0.0001953, 0.5002, 0.1248, 0.5002, 0.1248, 0.5002, 0.0001953, 0.5002, 0.07812, 0.6172, 0.07812, 0.6016, 0.07812, 0.6016, 0.07812, 0.6172, 0.0001953, 0.5002, 0.1248, 0.5002, 0.1248, 0.5002, 0.0001953, 0.5002, 0.1719, 0.6484, 0.04688, 0.6484, 0.04688, 0.6328, 0.1719, 0.6328, 0.0001953, 0.5002, 0.0001953, 0.5002, 0.1248, 0.5002, 0.1248, 0.5002, 0.0625, 0.5002, 0.0001953, 0.5002, 0.0001953, 0.5002, 0.0625, 0.5002, 0.0001953, 0.5002, 0.0001953, 0.5002, 0.1248, 0.5002, 0.1248, 0.5002, 0.1248, 0.5002, 0.0001953, 0.5002, 0.0001953, 0.5002, 0.1248, 0.5002, 0.1484, 0.6484, 0.07031, 0.6484, 0.07031, 0.6328, 0.1484, 0.6328, 0.0001953, 0.5002, 0.0625, 0.5002, 0.0625, 0.5002, 0.0001953, 0.5002, 0.125, 0.6172, 0.03125, 0.6094, 0.03125, 0.6016, 0.125, 0.6094, 0.0001953, 0.5002, 0.1248, 0.5002, 0.1248, 0.5002, 0.0001953, 0.5002, 0.1328, 0.6484, 0.08594, 0.6484, 0.08594, 0.6328, 0.1328, 0.6328])
me_plane_002.materials.append(mat_flataccessoriestileset)
me_plane_002.update()

# ---- objects
ob_curtains = bpy.data.objects.new('curtains', me_plane_002)

# ---- transforms, parenting, visibility, modifiers, constraints
ob_curtains.location = (0.0, 0.0, 0.0)
ob_curtains.scale = (0.5089, 0.5089, 0.5089)

# ---- collection membership
scene.collection.objects.link(ob_curtains)

# ---- scene / render settings (as saved in the file)
scene.frame_start = 1; scene.frame_end = 250; scene.frame_set(1)
scene.render.engine = 'BLENDER_EEVEE_NEXT'
scene.cycles.sampling_pattern = 'TABULATED_SOBOL'
bpy.context.view_layer.update()

# ---- added for rendering (the .blend has no active camera): camera
cam_auto = bpy.data.cameras.new('AutoCamera')
cam_auto.lens = 50.0
cam_auto.sensor_width = 36.0
cam_auto.clip_end = 1000.0
ob_auto_camera = bpy.data.objects.new('AutoCamera', cam_auto)
scene.collection.objects.link(ob_auto_camera)
ob_auto_camera.location = (4.73326, -6.29497, 5.2886)
ob_auto_camera.rotation_euler = (1.09748, -7.21219e-08, 0.694738)
scene.camera = ob_auto_camera
bpy.context.view_layer.update()
